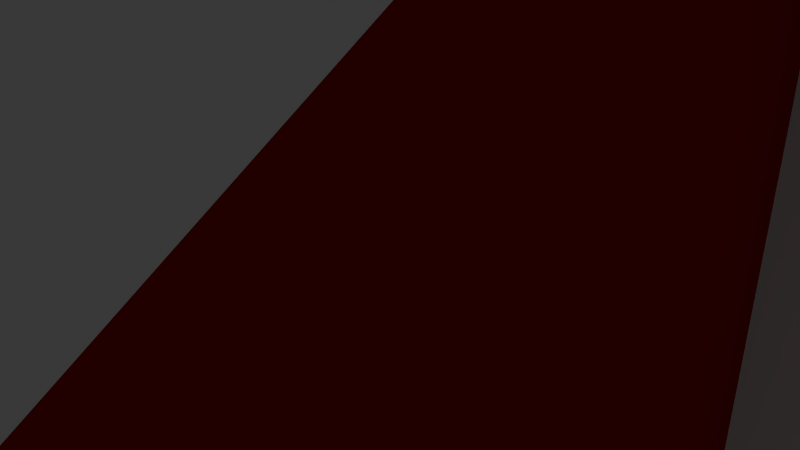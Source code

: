 # Source: Barn.blend  (saved by Blender 2.75.0; exported with 4.5.12 LTS)
import bpy
from mathutils import Matrix  # noqa: F401  (used for matrix-valued properties, if any)

bpy.ops.wm.read_factory_settings(use_empty=True)
scene = bpy.context.scene
scene.name = 'Scene'

# ---- collections
col_collection_1 = bpy.data.collections.new('Collection 1'); scene.collection.children.link(col_collection_1)

# ---- materials (node trees are filled in below, after node groups)
mat_barn = bpy.data.materials.new('Barn')
mat_barn.alpha_threshold = 0.0
mat_barn.use_transparent_shadow = False
mat_barn.diffuse_color = (0.3032, 0.006026, 0.0, 1.0)
mat_barn.roughness = 0.5
mat_roof = bpy.data.materials.new('Roof')
mat_roof.alpha_threshold = 0.0
mat_roof.use_transparent_shadow = False
mat_roof.roughness = 0.5
mat_white_barn = bpy.data.materials.new('White_Barn')
mat_white_barn.alpha_threshold = 0.0
mat_white_barn.use_transparent_shadow = False
mat_white_barn.roughness = 0.5
mat_white_barn_004 = bpy.data.materials.new('White_Barn.004')
mat_white_barn_004.alpha_threshold = 0.0
mat_white_barn_004.use_transparent_shadow = False
mat_white_barn_004.roughness = 0.5
mat_barn_004 = bpy.data.materials.new('Barn.004')
mat_barn_004.alpha_threshold = 0.0
mat_barn_004.use_transparent_shadow = False
mat_barn_004.diffuse_color = (0.3032, 0.006026, 0.0, 1.0)
mat_barn_004.roughness = 0.5
mat_white_barn_005 = bpy.data.materials.new('White_Barn.005')
mat_white_barn_005.alpha_threshold = 0.0
mat_white_barn_005.use_transparent_shadow = False
mat_white_barn_005.roughness = 0.5
mat_barn_005 = bpy.data.materials.new('Barn.005')
mat_barn_005.alpha_threshold = 0.0
mat_barn_005.use_transparent_shadow = False
mat_barn_005.diffuse_color = (0.3032, 0.006026, 0.0, 1.0)
mat_barn_005.roughness = 0.5
mat_white_barn_006 = bpy.data.materials.new('White_Barn.006')
mat_white_barn_006.alpha_threshold = 0.0
mat_white_barn_006.use_transparent_shadow = False
mat_white_barn_006.roughness = 0.5
mat_barn_006 = bpy.data.materials.new('Barn.006')
mat_barn_006.alpha_threshold = 0.0
mat_barn_006.use_transparent_shadow = False
mat_barn_006.diffuse_color = (0.3032, 0.006026, 0.0, 1.0)
mat_barn_006.roughness = 0.5

# ---- material node trees

# ---- world
world_world = bpy.data.worlds.new('World'); scene.world = world_world
world_world.color = (0.05088, 0.05088, 0.05088)
world_world.use_sun_shadow = False
world_world.sun_shadow_jitter_overblur = 0.0
world_world.cycles.sampling_method = 'MANUAL'
world_world.cycles.sample_map_resolution = 256

# ---- cameras
cam_camera = bpy.data.cameras.new('Camera')
cam_camera.clip_end = 100.0
cam_camera.lens = 35.0
cam_camera.sensor_width = 32.0
cam_camera.sensor_height = 18.0
cam_camera.ortho_scale = 7.314
cam_camera.dof.focus_distance = 0.0
cam_camera.dof.aperture_fstop = 128.0

# ---- lights
light_lamp = bpy.data.lights.new('Lamp', 'POINT')
light_lamp.transmission_factor = 0.0
light_lamp.cutoff_distance = 30.0
light_lamp.energy = 100.0
light_lamp.shadow_buffer_clip_start = 1.001
light_lamp.shadow_soft_size = 0.1
light_lamp.shadow_maximum_resolution = 0.006
light_lamp.use_absolute_resolution = True
light_lamp.cycles.use_multiple_importance_sampling = False

# ---- meshes
me_cube_008 = bpy.data.meshes.new('Cube.008')
me_cube_008.from_pydata([(6.28, -0.5, 5.4), (6.28, -0.5, -1.0), (6.28, -0.75, 5.4), (6.262, -0.4905, 6.002), (6.262, -0.7358, 6.002), (6.28, -0.5, 3.267), (6.28, -0.5, 1.133), (6.625, -0.5, 5.4), (6.625, -0.75, 5.4), (6.606, -0.4905, 6.002), (6.606, -0.7358, 6.002), (6.28, 0.5, 5.4), (6.28, 0.5, -1.0), (6.28, 0.75, 5.4), (6.262, 0.4905, 6.002), (6.262, 0.0, 6.002), (6.262, 0.7358, 6.002), (6.28, 0.5, 3.267), (6.28, 0.5, 1.133), (6.625, 0.0, 5.4), (6.625, 0.5, 5.4), (6.606, 0.0, 6.002), (6.625, 0.75, 5.4), (6.606, 0.4905, 6.002), (6.606, 0.7358, 6.002), (6.28, -0.5819, -1.0), (6.28, -0.5819, 5.4), (6.262, -0.5367, 6.002), (6.28, -0.5819, 3.267), (6.28, -0.5819, 1.133), (6.625, -0.5471, 5.4), (6.606, -0.5367, 6.002), (6.614, -0.5819, -1.0), (6.614, -0.5, -1.0), (6.614, -0.5, 1.133), (6.614, -0.5, 5.4), (6.614, -0.5, 3.267), (6.614, -0.5819, 3.267), (6.614, -0.5819, 1.133), (6.614, -0.5819, 5.4), (6.28, 0.5779, -1.0), (6.28, 0.5779, 5.4), (6.262, 0.5316, 6.002), (6.28, 0.5779, 3.267), (6.28, 0.5779, 1.133), (6.625, 0.5419, 5.4), (6.606, 0.5316, 6.002), (6.639, 0.5779, -1.0), (6.639, 0.5, -1.0), (6.639, 0.5, 1.133), (6.639, 0.5, 5.4), (6.639, 0.5, 3.267), (6.639, 0.5779, 3.267), (6.639, 0.5779, 1.133), (6.639, 0.5779, 5.4)], [], [(7, 19, 21, 9), (30, 7, 9, 31), (15, 3, 9, 21), (27, 4, 10, 31), (4, 2, 8, 10), (20, 23, 21, 19), (45, 46, 23, 20), (15, 21, 23, 14), (42, 46, 24, 16), (16, 24, 22, 13), (3, 27, 31, 9), (8, 30, 31, 10), (1, 6, 34, 33), (2, 26, 30, 8), (29, 25, 32, 38), (36, 37, 38, 34), (35, 39, 37, 36), (34, 38, 32, 33), (28, 29, 38, 37), (5, 0, 35, 36), (26, 28, 37, 39), (6, 5, 36, 34), (14, 23, 46, 42), (22, 24, 46, 45), (11, 17, 51, 50), (18, 12, 48, 49), (13, 22, 45, 41), (44, 43, 52, 53), (51, 49, 53, 52), (50, 51, 52, 54), (49, 48, 47, 53), (43, 41, 54, 52), (40, 44, 53, 47), (17, 18, 49, 51)])
me_cube_008.polygons.foreach_set('material_index', [1, 1, 0, 0, 0, 1, 1, 0, 0, 0, 0, 1, 2, 0, 2, 2, 2, 2, 2, 2, 2, 2, 0, 1, 2, 2, 0, 2, 2, 2, 2, 2, 2, 2])
_uv = me_cube_008.uv_layers.new(name='UVMap')
_uv.uv.foreach_set('vector', [0.0, 0.0, 0.0, 0.0, 0.0, 0.0, 0.0, 0.0, 0.0, 0.0, 0.0, 0.0, 0.0, 0.0, 0.0, 0.0, 0.0, 0.0, 0.0, 0.0, 0.0, 0.0, 0.0, 0.0, 1.384, -0.5289, 1.384, -0.5717, 1.572, -0.5717, 1.572, -0.5289, 0.0, 0.0, 0.0, 0.0, 0.0, 0.0, 0.0, 0.0, 0.0, 0.0, 0.0, 0.0, 0.0, 0.0, 0.0, 0.0, 0.0, 0.0, 0.0, 0.0, 0.0, 0.0, 0.0, 0.0, 0.0, 0.0, 0.0, 0.0, 0.0, 0.0, 0.0, 0.0, 0.0, 0.0, 0.0, 0.0, 0.0, 0.0, 0.0, 0.0, 0.0, 0.0, 0.0, 0.0, 0.0, 0.0, 0.0, 0.0, 1.384, -0.486, 1.384, -0.5289, 1.572, -0.5289, 1.572, -0.486, 0.0, 0.0, 0.0, 0.0, 0.0, 0.0, 0.0, 0.0, 1.249, 3.496, 1.249, 2.663, 1.249, 2.663, 1.249, 3.496, 0.0, 0.0, 0.0, 0.0, 0.0, 0.0, 0.0, 0.0, 2.508, -0.3344, 2.508, 0.4968, 2.508, 0.4968, 2.508, -0.3344, 2.26, -1.166, 2.508, -1.166, 2.508, -0.3344, 2.26, -0.3344, 2.26, -1.997, 2.508, -1.997, 2.508, -1.166, 2.26, -1.166, 2.26, -0.3344, 2.508, -0.3344, 2.508, 0.4968, 2.26, 0.4968, 2.508, -1.166, 2.508, -0.3344, 2.508, -0.3344, 2.508, -1.166, 1.249, 1.829, 1.249, 0.9961, 1.249, 0.9961, 1.249, 1.829, 2.508, -1.997, 2.508, -1.166, 2.508, -1.166, 2.508, -1.997, 1.249, 2.663, 1.249, 1.829, 1.249, 1.829, 1.249, 2.663, 0.0, 0.0, 0.0, 0.0, 0.0, 0.0, 0.0, 0.0, 0.0, 0.0, 0.0, 0.0, 0.0, 0.0, 0.0, 0.0, 0.2597, -0.6864, 0.2597, 0.107, 0.2597, 0.107, 0.2597, -0.6864, 0.2597, 0.9003, 0.2597, 1.694, 0.2597, 1.694, 0.2597, 0.9003, 0.0, 0.0, 0.0, 0.0, 0.0, 0.0, 0.0, 0.0, 0.5265, 0.9003, 0.5265, 0.107, 0.5265, 0.107, 0.5265, 0.9003, 0.8864, 0.107, 0.8864, 0.9003, 0.5265, 0.9003, 0.5265, 0.107, 0.8863, -0.6864, 0.8864, 0.107, 0.5265, 0.107, 0.5265, -0.6864, 0.8864, 0.9003, 0.8864, 1.694, 0.5266, 1.694, 0.5265, 0.9003, 0.5265, 0.107, 0.5265, -0.6864, 0.5265, -0.6864, 0.5265, 0.107, 0.5266, 1.694, 0.5265, 0.9003, 0.5265, 0.9003, 0.5266, 1.694, 0.2597, 0.107, 0.2597, 0.9003, 0.2597, 0.9003, 0.2597, 0.107])
me_cube_008.materials.append(mat_barn)
me_cube_008.materials.append(mat_roof)
me_cube_008.materials.append(mat_white_barn)
me_cube_008.use_remesh_preserve_volume = False
me_cube_008.use_remesh_preserve_attributes = False
me_cube_008.use_mirror_vertex_groups = False
me_cube_008.update()
me_cube_003 = bpy.data.meshes.new('Cube.003')
me_cube_003.from_pydata([(-1.383, -0.9179, -0.9278), (-1.383, 0.7838, 0.9621), (-1.383, -0.7849, -0.9507), (-1.383, 0.9167, 0.9392), (0.6166, -0.9179, -0.9278), (0.6166, 0.7838, 0.9621), (0.6166, -0.7849, -0.9507), (0.6166, 0.9167, 0.9392), (-1.0, -1.0, -0.9882), (-1.0, -1.0, 1.0), (-1.0, 1.0, -0.9882), (-1.0, 1.0, 1.0), (1.0, -1.0, -0.9882), (1.0, -1.0, 1.0), (1.0, 1.0, -0.9882), (1.0, 1.0, 1.0), (1.0, 0.8699, 0.9483), (1.0, 0.8699, -0.9365), (1.0, -0.8699, 0.9483), (1.0, -0.8699, -0.9365), (-0.3071, 0.8699, 0.9483), (-0.3071, 0.8699, -0.9365), (-0.3071, -0.8699, 0.9483), (-0.3071, -0.8699, -0.9365), (-1.383, 0.7838, -0.9507), (-1.383, -0.9179, 0.9392), (-1.383, 0.9167, -0.9278), (-1.383, -0.7849, 0.9621), (0.6166, 0.7838, -0.9507), (0.6166, -0.9179, 0.9392), (0.6166, 0.9167, -0.9278), (0.6166, -0.7849, 0.9621)], [], [(1, 3, 2, 0), (3, 7, 6, 2), (7, 5, 4, 6), (5, 1, 0, 4), (0, 2, 6, 4), (5, 7, 3, 1), (9, 11, 10, 8), (11, 15, 14, 10), (12, 14, 17, 19), (13, 9, 8, 12), (8, 10, 14, 12), (13, 15, 11, 9), (19, 17, 21, 23), (15, 13, 18, 16), (14, 15, 16, 17), (13, 12, 19, 18), (20, 22, 23, 21), (16, 18, 22, 20), (18, 19, 23, 22), (17, 16, 20, 21), (25, 27, 26, 24), (27, 31, 30, 26), (31, 29, 28, 30), (29, 25, 24, 28), (24, 26, 30, 28), (29, 31, 27, 25)])
me_cube_003.polygons.foreach_set('material_index', [0, 0, 0, 0, 0, 0, 0, 0, 0, 0, 0, 0, 0, 0, 0, 0, 1, 0, 0, 0, 0, 0, 0, 0, 0, 0])
_uv = me_cube_003.uv_layers.new(name='UVMap')
_uv.uv.foreach_set('vector', [0.0, 0.0, 1.0, 0.0, 1.0, 1.0, 0.0, 1.0, 0.9229, 3.0, -0.5385, 3.0, -0.5385, 0.6272, 0.9229, 0.6272, 2.917, 2.306, 2.833, 2.239, 2.833, -0.1339, 2.917, -0.06682, -2.0, 0.6272, -0.5385, 0.6272, -0.5385, 3.0, -2.0, 3.0, 0.0, 0.0, 1.0, 0.0, 1.0, 1.0, 0.0, 1.0, 0.0, 0.0, 1.0, 0.0, 1.0, 1.0, 0.0, 1.0, 0.0, 0.0, 1.0, 0.0, 1.0, 1.0, 0.0, 1.0, -0.5385, -2.0, 0.9229, -2.0, 0.9229, -0.6214, -0.5385, -0.6214, 2.376, -2.0, 2.376, -0.1339, 2.338, -0.2553, 2.338, -1.879, -2.0, -0.7514, -0.5385, -0.7514, -0.5385, 0.6272, -2.0, 0.6272, -0.5385, 0.6272, -0.5385, -0.6214, 0.9229, -0.6214, 0.9229, 0.6272, -2.0, -0.7514, -2.0, -2.0, -0.5385, -2.0, -0.5385, -0.7514, 0.9229, 2.259, 0.9229, 1.173, 1.878, 1.173, 1.878, 2.259, 0.9229, -0.1339, 0.9229, -2.0, 0.9607, -1.879, 0.9607, -0.2553, 1.71, -0.921, 1.71, 0.5318, 1.589, 0.494, 1.589, -0.8833, 1.589, -1.213, 1.589, -2.666, 1.71, -2.628, 1.71, -1.251, -2.0, -2.0, 3.0, -2.0, 3.0, 3.0, -2.0, 3.0, 2.833, -0.1339, 2.833, 0.9523, 1.878, 0.9523, 1.878, -0.1339, 2.833, 0.9523, 2.833, 2.259, 1.878, 2.259, 1.878, 0.9523, 0.9229, 1.173, 0.9229, -0.1339, 1.878, -0.1339, 1.878, 1.173, 0.0, 0.0, 1.0, 0.0, 1.0, 1.0, 0.0, 1.0, 0.0, 0.0, 1.0, 0.0, 1.0, 1.0, 0.0, 1.0, 2.917, -0.06682, 3.0, -0.1339, 3.0, 2.239, 2.917, 2.306, 0.0, 0.0, 1.0, 0.0, 1.0, 1.0, 0.0, 1.0, 0.0, 0.0, 1.0, 0.0, 1.0, 1.0, 0.0, 1.0, 0.0, 0.0, 1.0, 0.0, 1.0, 1.0, 0.0, 1.0])
me_cube_003.materials.append(mat_white_barn)
me_cube_003.materials.append(mat_barn)
me_cube_003.use_remesh_preserve_volume = False
me_cube_003.use_remesh_preserve_attributes = False
me_cube_003.use_mirror_vertex_groups = False
me_cube_003.update()
me_cube_001 = bpy.data.meshes.new('Cube.001')
me_cube_001.from_pydata([(7.344, 1.161, 5.25), (7.344, 1.026, 5.914), (7.17, 1.087, 4.985), (7.17, 0.9578, 5.618), (-0.2083, 1.161, 5.25), (-0.2083, 1.026, 5.914), (-0.03499, 1.087, 4.985), (-0.03499, 0.9578, 5.618), (7.344, 0.7111, 9.843), (7.17, 0.6574, 9.367), (-0.03499, 0.6574, 9.367), (-0.2083, 0.7111, 9.843), (7.344, 0.02631, 12.11), (7.17, 0.004004, 11.53), (-0.03499, 0.004004, 11.53), (-0.2083, 0.02631, 12.11), (3.293, 0.004332, 11.69), (1.293, 0.004332, 11.69), (5.254, -1.0, -1.0), (5.254, -1.0, 5.4), (6.28, -1.0, -1.0), (6.28, -1.0, 5.4), (5.604, -0.5, 5.4), (5.269, -0.5, -1.0), (6.28, -0.5, 5.4), (6.28, -0.5, -1.0), (6.252, -0.3263, 9.374), (6.252, -0.6526, 9.374), (4.628, -0.6526, 9.374), (5.951, -0.3263, 9.374), (6.218, -0.0009285, 11.53), (6.218, -0.001885, 11.53), (6.214, -0.001885, 11.53), (6.214, -0.0009285, 11.53), (5.269, -0.75, -1.0), (6.28, -0.75, 5.4), (5.604, -0.75, 5.4), (6.28, -0.75, -1.0), (6.252, -0.4894, 9.374), (5.951, -0.4894, 9.374), (6.218, -0.001407, 11.53), (6.214, -0.001407, 11.53), (5.269, -0.875, -1.0), (6.28, -0.875, 5.4), (6.252, -0.571, 9.374), (6.218, -0.001646, 11.53), (5.604, -0.875, 5.4), (6.28, -0.875, -1.0), (5.951, -0.571, 9.374), (6.214, -0.001646, 11.53), (0.3939, -0.005239, 11.4), (6.262, -0.4905, 6.002), (6.262, -0.9517, 5.616), (5.623, -0.4905, 5.616), (5.623, -0.7358, 5.616), (6.262, -0.7358, 6.002), (6.262, -0.8584, 5.616), (5.623, -0.8584, 5.616), (5.254, -1.063, 1.133), (5.254, -1.063, 3.267), (6.28, -1.063, 3.267), (6.28, -1.063, 1.133), (6.28, -0.5, 3.267), (6.28, -0.5, 1.133), (5.492, -0.5, 3.267), (5.381, -0.5, 1.133), (5.492, -0.75, 3.267), (5.381, -0.75, 1.133), (6.28, -0.75, 3.267), (6.28, -0.75, 1.133), (5.492, -0.875, 3.267), (5.381, -0.875, 1.133), (6.28, -0.875, 3.267), (6.28, -0.875, 1.133), (3.811, -0.002556, 11.5), (5.199, -0.003897, 11.45), (2.796, -0.004568, 11.42), (5.199, -0.0005158, 11.45), (3.811, -0.001269, 11.5), (6.257, -0.4084, 7.495), (6.257, -0.8021, 7.495), (5.787, -0.6126, 7.495), (6.257, -0.6126, 7.495), (6.257, -0.7147, 7.495), (5.787, -0.7147, 7.495), (5.787, -0.4084, 7.495), (6.254, -0.3673, 8.435), (6.254, -0.7273, 8.435), (5.869, -0.551, 8.435), (6.254, -0.551, 8.435), (6.254, -0.6429, 8.435), (5.869, -0.6429, 8.435), (5.869, -0.3673, 8.435), (5.705, -0.4495, 6.556), (6.259, -0.4495, 6.556), (6.259, -0.8769, 6.556), (5.705, -0.6742, 6.556), (6.259, -0.6742, 6.556), (6.259, -0.7866, 6.556), (5.705, -0.7866, 6.556), (6.625, -0.5, 5.4), (7.04, -1.103, 5.14), (7.04, -0.9739, 5.773), (7.04, -1.082, 4.985), (7.04, -0.9529, 5.618), (7.04, -0.6525, 9.367), (7.04, -0.6736, 9.522), (7.04, 0.0009181, 11.53), (7.04, -0.02018, 11.69), (4.28, 0.0005903, 11.69), (6.28, 0.0005903, 11.69), (5.202, -0.6526, 9.374), (5.212, -0.9517, 5.616), (5.207, -0.8021, 7.495), (5.204, -0.7273, 8.435), (5.209, -0.8769, 6.556), (0.003306, -1.063, 3.267), (0.003306, -1.0, 5.4), (0.01846, -0.875, -1.0), (0.003306, -1.0, -1.0), (0.0555, -0.875, 1.133), (-0.0003092, -0.571, 9.374), (-0.02758, -0.001646, 11.53), (0.0003354, -0.6429, 8.435), (-0.003486, -0.875, 5.4), (0.0115, -0.8584, 5.616), (0.003306, -1.063, 1.133), (0.0387, -0.875, 3.267), (-0.002373, -0.7866, 6.556), (0.003102, -0.7147, 7.495), (-0.04636, -0.7273, 8.435), (-0.04876, -0.6526, 9.374), (-0.04156, -0.8769, 6.556), (-0.04396, -0.8021, 7.495), (-0.03916, -0.9517, 5.616), (7.344, -1.161, 5.25), (7.344, -1.026, 5.914), (7.17, -1.087, 4.985), (7.17, -0.9578, 5.618), (-0.2083, -1.161, 5.25), (-0.2083, -1.026, 5.914), (-0.03499, -1.087, 4.985), (-0.03499, -0.9578, 5.618), (7.344, -0.7111, 9.843), (7.17, -0.6574, 9.367), (-0.03499, -0.6574, 9.367), (-0.2083, -0.7111, 9.843), (7.344, -0.02631, 12.11), (7.17, -0.004004, 11.53), (-0.03499, -0.004004, 11.53), (-0.2083, -0.02631, 12.11), (3.293, -0.004332, 11.69), (1.293, -0.004332, 11.69), (5.254, 1.0, -1.0), (5.254, 1.0, 5.4), (6.28, 1.0, -1.0), (6.28, 1.0, 5.4), (5.604, 0.5, 5.4), (5.604, 0.0, 5.4), (5.269, 0.5, -1.0), (6.28, 0.0, 5.4), (6.28, 0.5, 5.4), (6.28, 0.5, -1.0), (6.252, 0.3263, 9.374), (6.252, 0.6526, 9.374), (4.628, 0.6526, 9.374), (5.951, 0.3263, 9.374), (5.951, 0.0, 9.374), (6.252, 0.0, 9.374), (6.218, 0.0009285, 11.53), (6.218, 0.001885, 11.53), (6.214, 0.001885, 11.53), (6.214, 0.0009285, 11.53), (6.214, 0.0, 11.53), (6.218, 0.0, 11.53), (5.269, 0.75, -1.0), (6.28, 0.75, 5.4), (5.604, 0.75, 5.4), (6.28, 0.75, -1.0), (6.252, 0.4894, 9.374), (5.951, 0.4894, 9.374), (6.218, 0.001407, 11.53), (6.214, 0.001407, 11.53), (5.269, 0.875, -1.0), (6.28, 0.875, 5.4), (6.252, 0.571, 9.374), (6.218, 0.001646, 11.53), (5.604, 0.875, 5.4), (6.28, 0.875, -1.0), (5.951, 0.571, 9.374), (6.214, 0.001646, 11.53), (0.3939, 0.005239, 11.4), (0.3939, 0.0, 11.4), (6.262, 0.4905, 6.002), (6.262, 0.9517, 5.616), (5.623, 0.0, 5.616), (5.623, 0.4905, 5.616), (6.262, 0.0, 6.002), (5.623, 0.7358, 5.616), (6.262, 0.7358, 6.002), (6.262, 0.8584, 5.616), (5.623, 0.8584, 5.616), (5.254, 1.044, 1.133), (5.254, 1.044, 3.267), (6.28, 1.044, 3.267), (6.28, 1.044, 1.133), (6.28, 0.5, 3.267), (6.28, 0.5, 1.133), (5.492, 0.5, 3.267), (5.381, 0.5, 1.133), (5.492, 0.75, 3.267), (5.381, 0.75, 1.133), (6.28, 0.75, 3.267), (6.28, 0.75, 1.133), (5.492, 0.875, 3.267), (5.381, 0.875, 1.133), (6.28, 0.875, 3.267), (6.28, 0.875, 1.133), (3.811, 0.002556, 11.5), (5.199, 0.003897, 11.45), (2.796, 0.004568, 11.42), (2.796, 0.0, 11.42), (4.074, 0.0005158, 11.45), (3.811, 0.001269, 11.5), (6.257, 0.4084, 7.495), (6.257, 0.8021, 7.495), (5.787, 0.0, 7.495), (5.787, 0.6126, 7.495), (6.257, 0.6126, 7.495), (6.257, 0.7147, 7.495), (5.787, 0.7147, 7.495), (5.787, 0.4084, 7.495), (6.257, 0.0, 7.495), (6.254, 0.3673, 8.435), (6.254, 0.7273, 8.435), (5.869, 0.0, 8.435), (5.869, 0.551, 8.435), (6.254, 0.551, 8.435), (6.254, 0.6429, 8.435), (5.869, 0.6429, 8.435), (5.869, 0.3673, 8.435), (6.254, 0.0, 8.435), (5.705, 0.4495, 6.556), (6.259, 0.0, 6.556), (6.259, 0.4495, 6.556), (6.259, 0.8769, 6.556), (5.705, 0.0, 6.556), (5.705, 0.6742, 6.556), (6.259, 0.6742, 6.556), (6.259, 0.7866, 6.556), (5.705, 0.7866, 6.556), (6.625, 0.0, 5.4), (6.625, 0.5, 5.4), (6.606, 0.0, 6.002), (7.04, 1.103, 5.14), (7.04, 0.9739, 5.773), (7.04, 1.082, 4.985), (7.04, 0.9529, 5.618), (7.04, 0.6525, 9.367), (7.04, 0.6736, 9.522), (7.04, -0.0009181, 11.53), (7.04, 0.02018, 11.69), (4.28, -0.0005903, 11.69), (6.28, -0.0005903, 11.69), (5.202, 0.6526, 9.374), (5.212, 0.9517, 5.616), (5.207, 0.8021, 7.495), (5.204, 0.7273, 8.435), (5.209, 0.8769, 6.556), (-0.01578, 1.044, 3.267), (-0.01578, 1.0, 5.4), (-0.0006301, 0.875, -1.0), (-0.01578, 1.0, -1.0), (-0.002396, 0.875, 1.133), (0.01409, 0.571, 9.374), (-0.03166, 0.001646, 11.53), (0.00172, 0.6429, 8.435), (-0.02915, 0.875, 5.4), (0.0128, 0.8584, 5.616), (-0.01578, 1.044, 1.133), (-0.009687, 0.875, 3.267), (0.004766, 0.7866, 6.556), (0.002004, 0.7147, 7.495), (-0.04636, 0.7273, 8.435), (-0.04876, 0.6526, 9.374), (-0.04156, 0.8769, 6.556), (-0.04396, 0.8021, 7.495), (-0.03916, 0.9517, 5.616), (0.01648, 0.4495, 6.556), (-0.06566, 0.4905, 5.616), (-0.06566, 0.8584, 5.616), (-0.06566, 0.7358, 5.616), (0.01648, 0.6742, 6.556), (0.01648, 0.7866, 6.556), (0.0349, -0.4495, 6.556), (-0.04723, -0.4905, 5.616), (-0.04723, -0.8584, 5.616), (-0.04723, -0.7358, 5.616), (0.0349, -0.6742, 6.556), (0.0349, -0.7866, 6.556), (5.604, -0.5471, 5.4), (6.28, -0.5819, -1.0), (5.951, -0.357, 9.374), (6.214, -0.001019, 11.53), (5.269, -0.5471, -1.0), (6.28, -0.5819, 5.4), (6.252, -0.357, 9.374), (6.218, -0.001019, 11.53), (5.623, -0.5367, 5.616), (6.262, -0.5367, 6.002), (6.28, -0.5819, 3.267), (6.28, -0.5819, 1.133), (5.492, -0.5471, 3.267), (5.381, -0.5471, 1.133), (5.787, -0.4469, 7.495), (6.257, -0.4469, 7.495), (5.869, -0.4019, 8.435), (6.254, -0.4019, 8.435), (6.259, -0.4918, 6.556), (5.705, -0.4918, 6.556), (6.625, -0.5471, 5.4), (-0.04723, -0.5367, 5.616), (0.0349, -0.4918, 6.556), (6.614, -0.5819, -1.0), (6.614, -0.5, -1.0), (6.614, -0.5, 5.4), (6.614, -0.5819, 5.4), (5.604, 0.5419, 5.4), (6.28, 0.5779, -1.0), (5.951, 0.3536, 9.374), (6.214, 0.001009, 11.53), (5.269, 0.5419, -1.0), (6.28, 0.5779, 5.4), (6.252, 0.3536, 9.374), (6.218, 0.001009, 11.53), (5.623, 0.5316, 5.616), (6.262, 0.5316, 6.002), (6.28, 0.5779, 3.267), (6.28, 0.5779, 1.133), (5.492, 0.5419, 3.267), (5.381, 0.5419, 1.133), (5.787, 0.4426, 7.495), (6.257, 0.4426, 7.495), (5.869, 0.3981, 8.435), (6.254, 0.3981, 8.435), (6.259, 0.4871, 6.556), (5.705, 0.4871, 6.556), (6.625, 0.5419, 5.4), (-0.06566, 0.5316, 5.616), (0.01648, 0.4871, 6.556), (6.639, 0.5779, -1.0), (6.639, 0.5, -1.0), (6.639, 0.5, 5.4), (6.639, 0.5779, 5.4)], [(110, 109), (108, 110), (263, 262), (261, 263)], [(1, 3, 2, 0), (3, 7, 6, 2), (7, 5, 4, 6), (5, 1, 0, 4), (0, 2, 6, 4), (5, 7, 10, 11), (11, 10, 14, 15), (3, 1, 8, 9), (1, 5, 11, 8), (7, 3, 9, 10), (12, 15, 17, 16), (9, 8, 12, 13), (8, 11, 15, 12), (10, 9, 13, 14), (12, 16, 17, 15, 14, 13), (73, 61, 20, 47), (61, 58, 18, 20), (317, 86, 26, 306), (304, 23, 25, 301), (22, 158, 160, 24), (313, 65, 23, 304), (64, 22, 24, 62), (26, 168, 174, 30), (306, 26, 30, 307), (167, 29, 33, 173), (235, 92, 29, 167), (86, 241, 168, 26), (28, 27, 31, 32), (302, 39, 41, 303), (316, 88, 39, 302), (44, 38, 40, 45), (71, 67, 34, 42), (42, 34, 37, 47), (90, 89, 38, 44), (311, 69, 37, 301), (87, 90, 44, 27), (18, 42, 47, 20), (27, 44, 45, 31), (39, 48, 49, 41), (88, 91, 48, 39), (69, 73, 47, 37), (76, 221, 192, 50), (36, 46, 57, 54), (21, 43, 56, 52), (43, 35, 55, 56), (300, 36, 54, 308), (305, 24, 100, 320), (158, 22, 53, 195), (35, 43, 72, 68), (68, 72, 73, 69), (305, 35, 68, 310), (310, 68, 69, 311), (46, 36, 66, 70), (70, 66, 67, 71), (23, 65, 63, 25), (65, 64, 62, 63), (300, 22, 64, 312), (312, 64, 65, 313), (21, 19, 59, 60), (60, 59, 58, 61), (43, 21, 60, 72), (72, 60, 61, 73), (32, 49, 78, 74), (75, 77, 221, 76), (96, 99, 84, 81), (95, 98, 83, 80), (98, 97, 82, 83), (319, 96, 81, 314), (94, 243, 232, 79), (246, 93, 85, 226), (318, 94, 79, 315), (81, 84, 91, 88), (80, 83, 90, 87), (83, 82, 89, 90), (314, 81, 88, 316), (79, 232, 241, 86), (226, 85, 92, 235), (315, 79, 86, 317), (309, 51, 94, 318), (195, 53, 93, 246), (51, 197, 243, 94), (93, 53, 295, 294), (56, 55, 97, 98), (52, 56, 98, 95), (57, 99, 299, 296), (24, 160, 251, 100), (104, 102, 101, 103), (102, 104, 105, 106), (106, 105, 107, 108), (91, 84, 129, 123), (87, 27, 111, 114), (80, 87, 114, 113), (52, 95, 115, 112), (95, 80, 113, 115), (21, 52, 112, 19), (46, 70, 127, 124), (111, 49, 122, 131), (116, 117, 124, 127, 120, 118, 119, 126), (121, 123, 129, 128, 125, 124, 117, 134, 132, 133, 130, 131), (122, 121, 131), (70, 71, 120, 127), (59, 19, 117, 116), (71, 42, 118, 120), (42, 18, 119, 118), (57, 46, 124, 125), (18, 58, 126, 119), (99, 57, 125, 128), (114, 111, 131, 130), (58, 59, 116, 126), (49, 48, 121, 122), (115, 113, 133, 132), (48, 91, 123, 121), (19, 112, 134, 117), (113, 114, 130, 133), (84, 99, 128, 129), (112, 115, 132, 134), (136, 135, 137, 138), (138, 137, 141, 142), (142, 141, 139, 140), (140, 139, 135, 136), (135, 139, 141, 137), (140, 146, 145, 142), (146, 150, 149, 145), (138, 144, 143, 136), (136, 143, 146, 140), (142, 145, 144, 138), (147, 151, 152, 150), (144, 148, 147, 143), (143, 147, 150, 146), (145, 149, 148, 144), (147, 148, 149, 150, 152, 151), (217, 188, 155, 205), (205, 155, 153, 202), (344, 333, 163, 233), (331, 328, 162, 159), (157, 161, 160, 158), (340, 331, 159, 209), (208, 206, 161, 157), (163, 169, 174, 168), (333, 334, 169, 163), (167, 173, 172, 166), (235, 167, 166, 240), (233, 163, 168, 241), (165, 171, 170, 164), (329, 330, 182, 180), (343, 329, 180, 236), (185, 186, 181, 179), (215, 183, 175, 211), (183, 188, 178, 175), (238, 185, 179, 237), (338, 328, 178, 213), (234, 164, 185, 238), (153, 155, 188, 183), (164, 170, 186, 185), (180, 182, 190, 189), (236, 180, 189, 239), (213, 178, 188, 217), (220, 191, 192, 221), (177, 198, 201, 187), (156, 194, 200, 184), (184, 200, 199, 176), (327, 335, 198, 177), (332, 347, 252, 161), (158, 195, 196, 157), (160, 251, 253, 197), (176, 212, 216, 184), (212, 213, 217, 216), (332, 337, 212, 176), (337, 338, 213, 212), (187, 214, 210, 177), (214, 215, 211, 210), (159, 162, 207, 209), (209, 207, 206, 208), (327, 339, 208, 157), (339, 340, 209, 208), (156, 204, 203, 154), (204, 205, 202, 203), (184, 216, 204, 156), (216, 217, 205, 204), (171, 218, 223, 190), (219, 220, 221, 222), (247, 227, 230, 250), (245, 225, 229, 249), (249, 229, 228, 248), (346, 341, 227, 247), (244, 224, 232, 243), (246, 226, 231, 242), (345, 342, 224, 244), (227, 236, 239, 230), (225, 234, 238, 229), (229, 238, 237, 228), (341, 343, 236, 227), (224, 233, 241, 232), (226, 235, 240, 231), (342, 344, 233, 224), (336, 345, 244, 193), (195, 246, 242, 196), (193, 244, 243, 197), (335, 196, 289, 348), (200, 249, 248, 199), (194, 245, 249, 200), (247, 250, 293, 292), (161, 252, 251, 160), (257, 256, 254, 255), (255, 259, 258, 257), (259, 261, 260, 258), (239, 276, 282, 230), (234, 267, 264, 164), (225, 266, 267, 234), (194, 265, 268, 245), (245, 268, 266, 225), (156, 154, 265, 194), (187, 277, 280, 214), (264, 284, 275, 190), (269, 279, 272, 271, 273, 280, 277, 270), (274, 284, 283, 286, 285, 287, 270, 277, 278, 281, 282, 276), (275, 284, 274), (214, 280, 273, 215), (203, 269, 270, 154), (215, 273, 271, 183), (183, 271, 272, 153), (201, 278, 277, 187), (153, 272, 279, 202), (250, 281, 278, 201), (267, 283, 284, 264), (202, 279, 269, 203), (190, 275, 274, 189), (268, 285, 286, 266), (189, 274, 276, 239), (154, 270, 287, 265), (266, 286, 283, 267), (230, 282, 281, 250), (265, 287, 285, 268), (190, 49, 122, 275), (348, 349, 292, 291), (291, 292, 293, 290), (196, 242, 288, 289), (346, 247, 292, 349), (201, 198, 291, 290), (250, 201, 290, 293), (321, 297, 298, 322), (297, 296, 299, 298), (99, 96, 298, 299), (308, 54, 297, 321), (319, 93, 294, 322), (54, 57, 296, 297), (96, 319, 322, 298), (53, 308, 321, 295), (295, 321, 322, 294), (55, 309, 318, 97), (82, 315, 317, 89), (85, 314, 316, 92), (97, 318, 315, 82), (93, 319, 314, 85), (66, 312, 313, 67), (36, 300, 312, 66), (24, 305, 326, 325), (22, 300, 308, 53), (92, 316, 302, 29), (29, 302, 303, 33), (38, 306, 307, 40), (67, 313, 304, 34), (34, 304, 301, 37), (89, 317, 306, 38), (301, 25, 324, 323), (242, 346, 349, 288), (289, 288, 349, 348), (198, 335, 348, 291), (199, 248, 345, 336), (228, 237, 344, 342), (231, 240, 343, 341), (248, 228, 342, 345), (242, 231, 341, 346), (210, 211, 340, 339), (177, 210, 339, 327), (157, 196, 335, 327), (240, 166, 329, 343), (166, 172, 330, 329), (179, 181, 334, 333), (211, 175, 331, 340), (175, 178, 328, 331), (237, 179, 333, 344), (162, 328, 350, 351), (332, 161, 352, 353)])
me_cube_001.polygons.foreach_set('material_index', [1, 1, 1, 1, 1, 1, 1, 1, 1, 1, 1, 1, 1, 1, 1, 0, 0, 0, 0, 2, 0, 2, 0, 0, 0, 0, 0, 0, 0, 0, 0, 0, 0, 0, 0, 0, 0, 0, 0, 0, 0, 0, 0, 0, 0, 0, 0, 0, 0, 0, 0, 0, 0, 0, 2, 2, 0, 0, 0, 0, 0, 0, 0, 0, 0, 0, 0, 0, 0, 0, 0, 0, 0, 0, 0, 0, 0, 0, 0, 0, 0, 0, 0, 0, 0, 2, 1, 1, 1, 0, 0, 0, 0, 0, 0, 0, 0, 0, 0, 0, 0, 0, 0, 0, 0, 0, 0, 0, 0, 0, 0, 0, 0, 0, 0, 0, 1, 1, 1, 1, 1, 1, 1, 1, 1, 1, 1, 1, 1, 1, 1, 0, 0, 0, 0, 2, 0, 2, 0, 0, 0, 0, 0, 0, 0, 0, 0, 0, 0, 0, 0, 0, 0, 0, 0, 0, 0, 0, 0, 0, 0, 0, 0, 0, 0, 0, 0, 0, 0, 0, 0, 2, 2, 0, 0, 0, 0, 0, 0, 0, 0, 0, 0, 0, 0, 0, 0, 0, 0, 0, 0, 0, 0, 0, 0, 0, 0, 0, 0, 0, 0, 0, 2, 1, 1, 1, 0, 0, 0, 0, 0, 0, 0, 0, 0, 0, 0, 0, 0, 0, 0, 0, 0, 0, 0, 0, 0, 0, 0, 0, 0, 0, 0, 0, 0, 0, 0, 0, 0, 0, 0, 0, 0, 0, 0, 0, 0, 0, 0, 0, 0, 0, 0, 0, 0, 0, 0, 0, 0, 0, 0, 0, 0, 0, 0, 0, 0, 0, 0, 0, 0, 0, 0, 0, 0, 0, 0, 0, 0, 0, 0, 0, 0, 0])
_uv = me_cube_001.uv_layers.new(name='UVMap')
_uv.uv.foreach_set('vector', [0.0, 0.0, 0.0, 0.0, 0.0, 0.0, 0.0, 0.0, 0.04833, 9.927e-08, 0.04833, 0.5, 7.283e-08, 0.5, 0.0, 9.927e-08, 0.0, 0.0, 0.0, 0.0, 0.0, 0.0, 0.0, 0.0, 0.9517, 1.0, 0.9517, 0.5, 1.0, 0.5, 1.0, 1.0, 0.0, 0.0, 0.0, 0.0, 0.0, 0.0, 0.0, 0.0, 0.0, 0.0, 0.0, 0.0, 0.0, 0.0, 0.0, 0.0, 0.0, 0.0, 0.0, 0.0, 0.0, 0.0, 0.0, 0.0, 0.0, 0.0, 0.0, 0.0, 0.0, 0.0, 0.0, 0.0, 0.9517, 0.5, 0.9517, 1.0, 0.6654, 1.0, 0.6654, 0.5, 0.04833, 0.5, 0.04833, 9.927e-08, 0.3346, 6.618e-08, 0.3346, 0.5, 0.0, 0.0, 0.0, 0.0, 0.0, 0.0, 0.0, 0.0, 0.0, 0.0, 0.0, 0.0, 0.0, 0.0, 0.0, 0.0, 0.6654, 0.5, 0.6654, 1.0, 0.5, 1.0, 0.5, 0.5, 0.3346, 0.5, 0.3346, 6.618e-08, 0.5, 0.0, 0.5, 0.5, 0.0, 0.0, 0.0, 0.0, 0.0, 0.0, 0.0, 0.0, 0.0, 0.0, 0.0, 0.0, 3.003, -0.3344, 3.25, -0.3344, 3.25, 0.4968, 3.003, 0.4968, -2.0, -0.3333, -1.598, -0.3333, -1.598, 0.5, -2.0, 0.5, 1.103, 0.5152, 1.051, 0.5152, 0.9894, 0.0556, 1.036, 0.0556, 0.0, 0.0, 0.0, 0.0, 0.0, 0.0, 0.0, 0.0, 0.0, 0.0, 0.0, 0.0, 0.0, 0.0, 0.0, 0.0, 3.078, -0.3311, 3.382, -0.3311, 3.382, 0.5034, 3.078, 0.5034, 0.9398, 1.829, 0.9835, 0.9961, 1.249, 0.9961, 1.249, 1.829, 0.9894, 0.0556, 0.5, 0.0556, 0.5, -1.0, 0.5014, -1.0, 1.036, 0.0556, 0.9894, 0.0556, 0.5014, -1.0, 0.5015, -1.0, 0.0, 0.0, 0.0, 0.0, 0.0, 0.0, 0.0, 0.0, 0.0, 0.0, 0.0, 0.0, 0.0, 0.0, 0.0, 0.0, 1.051, 0.5152, 0.5, 0.5152, 0.5, 0.0556, 0.9894, 0.0556, 0.0, 0.0, 0.0, 0.0, 0.0, 0.0, 0.0, 0.0, 0.0, 0.0, 0.0, 0.0, 0.0, 0.0, 0.0, 0.0, 0.0, 0.0, 0.0, 0.0, 0.0, 0.0, 0.0, 0.0, 1.356, 0.0556, 1.234, 0.0556, 0.5021, -1.0, 0.5025, -1.0, 2.471, -0.3311, 2.775, -0.3311, 2.775, 0.5034, 2.471, 0.5034, 0.0, 0.0, 0.0, 0.0, 0.0, 0.0, 0.0, 0.0, 1.464, 0.5152, 1.327, 0.5152, 1.234, 0.0556, 1.356, 0.0556, 2.508, -0.3344, 2.755, -0.3344, 2.755, 0.4968, 2.508, 0.4968, 1.591, 0.5152, 1.464, 0.5152, 1.356, 0.0556, 1.479, 0.0556, 0.0, 0.0, 0.0, 0.0, 0.0, 0.0, 0.0, 0.0, 1.479, 0.0556, 1.356, 0.0556, 0.5025, -1.0, 0.5028, -1.0, 0.0, 0.0, 0.0, 0.0, 0.0, 0.0, 0.0, 0.0, 0.0, 0.0, 0.0, 0.0, 0.0, 0.0, 0.0, 0.0, 2.755, -0.3344, 3.003, -0.3344, 3.003, 0.4968, 2.755, 0.4968, 0.0, 0.0, 0.0, 0.0, 0.0, 0.0, 0.0, 0.0, 0.0, 0.0, 0.0, 0.0, 0.0, 0.0, 0.0, 0.0, 2.0, 2.0, 1.812, 2.0, 1.788, 1.894, 1.928, 1.894, 1.812, 2.0, 1.625, 2.0, 1.604, 1.705, 1.788, 1.894, 0.0, 0.0, 0.0, 0.0, 0.0, 0.0, 0.0, 0.0, 0.0, 0.0, 0.0, 0.0, 0.0, 0.0, 0.0, 0.0, 0.0, 0.0, 0.0, 0.0, 0.0, 0.0, 0.0, 0.0, 2.755, -1.997, 3.003, -1.997, 3.003, -1.166, 2.755, -1.166, 2.755, -1.166, 3.003, -1.166, 3.003, -0.3344, 2.755, -0.3344, 2.508, -1.997, 2.755, -1.997, 2.755, -1.166, 2.508, -1.166, 2.508, -1.166, 2.755, -1.166, 2.755, -0.3344, 2.508, -0.3344, 2.471, -2.0, 2.775, -2.0, 2.775, -1.166, 2.471, -1.166, 2.471, -1.166, 2.775, -1.166, 2.775, -0.3311, 2.471, -0.3311, 0.8524, 3.496, 0.8961, 2.663, 1.249, 2.663, 1.249, 3.496, 0.8961, 2.663, 0.9398, 1.829, 1.249, 1.829, 1.249, 2.663, 3.078, -2.0, 3.382, -2.0, 3.382, -1.166, 3.078, -1.166, 3.078, -1.166, 3.382, -1.166, 3.382, -0.3311, 3.078, -0.3311, -2.0, -2.0, -1.598, -2.0, -1.598, -1.167, -2.0, -1.167, -2.0, -1.167, -1.598, -1.167, -1.598, -0.3333, -2.0, -0.3333, 3.003, -1.997, 3.25, -1.997, 3.25, -1.166, 3.003, -1.166, 3.003, -1.166, 3.25, -1.166, 3.25, -0.3344, 3.003, -0.3344, 0.0, 0.0, 0.0, 0.0, 0.0, 0.0, 0.0, 0.0, 0.0, 0.0, 0.0, 0.0, 0.0, 0.0, 0.0, 0.0, 0.0, 0.0, 0.0, 0.0, 0.0, 0.0, 0.0, 0.0, 1.815, 1.434, 1.68, 1.434, 1.572, 0.9748, 1.703, 0.9748, 1.68, 1.434, 1.511, 1.434, 1.419, 0.9748, 1.572, 0.9748, 0.0, 0.0, 0.0, 0.0, 0.0, 0.0, 0.0, 0.0, 1.174, 1.434, 0.5, 1.434, 0.5, 0.9748, 1.113, 0.9748, 0.0, 0.0, 0.0, 0.0, 0.0, 0.0, 0.0, 0.0, 1.238, 1.434, 1.174, 1.434, 1.113, 0.9748, 1.17, 0.9748, 0.0, 0.0, 0.0, 0.0, 0.0, 0.0, 0.0, 0.0, 1.703, 0.9748, 1.572, 0.9748, 1.464, 0.5152, 1.591, 0.5152, 1.572, 0.9748, 1.419, 0.9748, 1.327, 0.5152, 1.464, 0.5152, 0.0, 0.0, 0.0, 0.0, 0.0, 0.0, 0.0, 0.0, 1.113, 0.9748, 0.5, 0.9748, 0.5, 0.5152, 1.051, 0.5152, 0.0, 0.0, 0.0, 0.0, 0.0, 0.0, 0.0, 0.0, 1.17, 0.9748, 1.113, 0.9748, 1.051, 0.5152, 1.103, 0.5152, 1.305, 1.705, 1.236, 1.705, 1.174, 1.434, 1.238, 1.434, 0.0, 0.0, 0.0, 0.0, 0.0, 0.0, 0.0, 0.0, 1.236, 1.705, 0.5, 1.705, 0.5, 1.434, 1.174, 1.434, 0.0, 0.0, 0.0, 0.0, 0.0, 0.0, 0.0, 0.0, 1.788, 1.894, 1.604, 1.705, 1.511, 1.434, 1.68, 1.434, 1.928, 1.894, 1.788, 1.894, 1.68, 1.434, 1.815, 1.434, 0.0, 0.0, 0.0, 0.0, 0.0, 0.0, 0.0, 0.0, 0.0, 0.0, 0.0, 0.0, 0.0, 0.0, 0.0, 0.0, 0.0, 0.0, 0.0, 0.0, 0.0, 0.0, 0.0, 0.0, 0.0, 0.0, 0.0, 0.0, 0.0, 0.0, 0.0, 0.0, 0.0, 0.0, 0.0, 0.0, 0.0, 0.0, 0.0, 0.0, 0.0, 0.0, 0.0, 0.0, 0.0, 0.0, 0.0, 0.0, 0.0, 0.0, 0.0, 0.0, 0.0, 0.0, 0.0, 0.0, 0.0, 0.0, 0.0, 0.0, 0.0, 0.0, 0.0, 0.0, 0.0, 0.0, 0.0, 0.0, 0.0, 0.0, 0.0, 0.0, 0.0, 0.0, 0.0, 0.0, 0.0, 0.0, 0.0, 0.0, 0.0, 0.0, 0.0, 0.0, 0.0, 0.0, 0.0, 0.0, 2.657, -2.0, 2.613, -1.167, 0.4763, -1.167, 0.4598, -2.0, 0.0, 0.0, 0.0, 0.0, 0.0, 0.0, 0.0, 0.0, 0.0, 0.0, 0.0, 0.0, 0.0, 0.0, 0.0, 0.0, 0.0, 0.0, 0.0, 0.0, 0.0, 0.0, 0.0, 0.0, 0.0, 0.0, 0.0, 0.0, 0.0, 0.0, 0.0, 0.0, 0.0, 0.0, 0.0, 0.0, 0.0, 0.0, 0.0, 0.0, 0.0, 0.0, 0.0, 0.0, 0.0, 0.0, 0.0, 0.0, 0.0, 0.0, 0.0, 0.0, 0.0, 0.0, 2.613, -1.167, 2.57, -0.3333, 0.4829, -0.3333, 0.4763, -1.167, -1.598, -1.167, -1.598, -2.0, 0.4598, -2.0, 0.4598, -1.167, 2.57, -0.3333, 2.526, 0.5, 0.4684, 0.5, 0.4829, -0.3333, 0.0, 0.0, 0.0, 0.0, 0.0, 0.0, 0.0, 0.0, 0.0, 0.0, 0.0, 0.0, 0.0, 0.0, 0.0, 0.0, -1.598, 0.5, -1.598, -0.3333, 0.4598, -0.3333, 0.4598, 0.5, 0.0, 0.0, 0.0, 0.0, 0.0, 0.0, 0.0, 0.0, 0.0, 0.0, 0.0, 0.0, 0.0, 0.0, 0.0, 0.0, -1.598, -0.3333, -1.598, -1.167, 0.4598, -1.167, 0.4598, -0.3333, 0.0, 0.0, 0.0, 0.0, 0.0, 0.0, 0.0, 0.0, 0.0, 0.0, 0.0, 0.0, 0.0, 0.0, 0.0, 0.0, 0.0, 0.0, 0.0, 0.0, 0.0, 0.0, 0.0, 0.0, 0.0, 0.0, 0.0, 0.0, 0.0, 0.0, 0.0, 0.0, 0.0, 0.0, 0.0, 0.0, 0.0, 0.0, 0.0, 0.0, 0.0, 0.0, 0.0, 0.0, 0.0, 0.0, 0.0, 0.0, 0.0, 0.0, 0.0, 0.0, 0.0, 0.0, 0.0, 0.0, 0.0, 0.0, 0.0, 0.0, 0.0, 0.0, 0.0, 0.0, 0.9517, 3.309e-08, 1.0, 3.309e-08, 1.0, 0.5, 0.9517, 0.5, 0.0, 0.0, 0.0, 0.0, 0.0, 0.0, 0.0, 0.0, 0.04833, 1.0, 7.283e-08, 1.0, 0.0, 0.5, 0.04833, 0.5, 0.0, 0.0, 0.0, 0.0, 0.0, 0.0, 0.0, 0.0, 0.0, 0.0, 0.0, 0.0, 0.0, 0.0, 0.0, 0.0, 0.0, 0.0, 0.0, 0.0, 0.0, 0.0, 0.0, 0.0, 0.0, 0.0, 0.0, 0.0, 0.0, 0.0, 0.0, 0.0, 0.04833, 0.5, 0.3346, 0.5, 0.3346, 1.0, 0.04833, 1.0, 0.9517, 0.5, 0.6654, 0.5, 0.6654, 0.0, 0.9517, 3.309e-08, 0.0, 0.0, 0.0, 0.0, 0.0, 0.0, 0.0, 0.0, 0.0, 0.0, 0.0, 0.0, 0.0, 0.0, 0.0, 0.0, 0.3346, 0.5, 0.5, 0.5, 0.5, 1.0, 0.3346, 1.0, 0.6654, 0.5, 0.5, 0.5, 0.5, 0.0, 0.6654, 0.0, 0.0, 0.0, 0.0, 0.0, 0.0, 0.0, 0.0, 0.0, 0.0, 0.0, 0.0, 0.0, -0.1931, 0.9003, -0.1931, 1.694, -0.553, 1.694, -0.553, 0.9003, 0.07372, 0.9003, 0.07372, 1.694, -0.308, 1.694, -0.308, 0.9003, -0.09714, 0.5152, -0.03039, 0.0556, 0.01058, 0.0556, -0.05102, 0.5152, 0.0, 0.0, 0.0, 0.0, 0.0, 0.0, 0.0, 0.0, 0.0, 0.0, 0.0, 0.0, 0.0, 0.0, 0.0, 0.0, 0.6407, 0.8979, 0.6822, 1.691, 0.6358, 1.694, 0.5943, 0.9003, 0.5528, 0.107, 0.2597, 0.107, 0.2597, -0.6864, 0.5113, -0.6864, 0.01058, 0.0556, 0.4986, -1.0, 0.5, -1.0, 0.5, 0.0556, -0.03039, 0.0556, 0.4985, -1.0, 0.4986, -1.0, 0.01058, 0.0556, 0.0, 0.0, 0.0, 0.0, 0.0, 0.0, 0.0, 0.0, 0.0, 0.0, 0.0, 0.0, 0.0, 0.0, 0.0, 0.0, -0.05102, 0.5152, 0.01058, 0.0556, 0.5, 0.0556, 0.5, 0.5152, 0.0, 0.0, 0.0, 0.0, 0.0, 0.0, 0.0, 0.0, 0.0, 0.0, 0.0, 0.0, 0.0, 0.0, 0.0, 0.0, 0.0, 0.0, 0.0, 0.0, 0.0, 0.0, 0.0, 0.0, -0.3565, 0.0556, 0.4975, -1.0, 0.4979, -1.0, -0.2341, 0.0556, 0.7335, 0.8931, 0.775, 1.686, 0.7286, 1.689, 0.6871, 0.8955, 0.0, 0.0, 0.0, 0.0, 0.0, 0.0, 0.0, 0.0, -0.4643, 0.5152, -0.3565, 0.0556, -0.2341, 0.0556, -0.3265, 0.5152, 0.5265, 0.9003, 0.5266, 1.694, 0.1667, 1.694, 0.1667, 0.9003, -0.591, 0.5152, -0.4788, 0.0556, -0.3565, 0.0556, -0.4643, 0.5152, 0.0, 0.0, 0.0, 0.0, 0.0, 0.0, 0.0, 0.0, -0.4788, 0.0556, 0.4972, -1.0, 0.4975, -1.0, -0.3565, 0.0556, 0.0, 0.0, 0.0, 0.0, 0.0, 0.0, 0.0, 0.0, 0.0, 0.0, 0.0, 0.0, 0.0, 0.0, 0.0, 0.0, 0.1667, 0.9003, 0.1667, 1.694, -0.1931, 1.694, -0.1931, 0.9003, 0.0, 0.0, 0.0, 0.0, 0.0, 0.0, 0.0, 0.0, 0.0, 0.0, 0.0, 0.0, 0.0, 0.0, 0.0, 0.0, -1.0, 2.0, -0.9276, 1.894, -0.7877, 1.894, -0.8125, 2.0, -0.8125, 2.0, -0.7877, 1.894, -0.6037, 1.705, -0.625, 2.0, 0.0, 0.0, 0.0, 0.0, 0.0, 0.0, 0.0, 0.0, 0.0, 0.0, 0.0, 0.0, 0.0, 0.0, 0.0, 0.0, 0.0, 0.0, 0.0, 0.0, 0.0, 0.0, 0.0, 0.0, 0.0, 0.0, 0.0, 0.0, 0.0, 0.0, 0.0, 0.0, 0.1666, -0.6864, 0.1667, 0.107, -0.1932, 0.107, -0.1932, -0.6864, 0.1667, 0.107, 0.1667, 0.9003, -0.1931, 0.9003, -0.1932, 0.107, 0.5265, -0.6864, 0.5265, 0.107, 0.1667, 0.107, 0.1666, -0.6864, 0.5265, 0.107, 0.5265, 0.9003, 0.1667, 0.9003, 0.1667, 0.107, 0.6506, -0.6937, 0.6921, 0.09967, 0.6456, 0.1021, 0.6041, -0.6913, 0.6921, 0.09967, 0.7335, 0.8931, 0.6871, 0.8955, 0.6456, 0.1021, 0.6358, 1.694, 0.2597, 1.694, 0.2597, 0.9003, 0.5943, 0.9003, 0.5943, 0.9003, 0.2597, 0.9003, 0.2597, 0.107, 0.5528, 0.107, 0.5577, -0.6889, 0.5992, 0.1045, 0.5528, 0.107, 0.5113, -0.6864, 0.5992, 0.1045, 0.6407, 0.8979, 0.5943, 0.9003, 0.5528, 0.107, 0.07371, -0.6864, 0.07372, 0.107, -0.308, 0.107, -0.308, -0.6864, 0.07372, 0.107, 0.07372, 0.9003, -0.308, 0.9003, -0.308, 0.107, -0.1932, -0.6864, -0.1932, 0.107, -0.553, 0.107, -0.553, -0.6864, -0.1932, 0.107, -0.1931, 0.9003, -0.553, 0.9003, -0.553, 0.107, 0.0, 0.0, 0.0, 0.0, 0.0, 0.0, 0.0, 0.0, 0.0, 0.0, 0.0, 0.0, 0.0, 0.0, 0.0, 0.0, 0.0, 0.0, 0.0, 0.0, 0.0, 0.0, 0.0, 0.0, -0.8154, 1.434, -0.7032, 0.9748, -0.5721, 0.9748, -0.6799, 1.434, -0.6799, 1.434, -0.5721, 0.9748, -0.4189, 0.9748, -0.5113, 1.434, 0.0, 0.0, 0.0, 0.0, 0.0, 0.0, 0.0, 0.0, -0.1742, 1.434, -0.1126, 0.9748, 0.5, 0.9748, 0.5, 1.434, 0.0, 0.0, 0.0, 0.0, 0.0, 0.0, 0.0, 0.0, -0.2307, 1.434, -0.1639, 0.9748, -0.1126, 0.9748, -0.1742, 1.434, 0.0, 0.0, 0.0, 0.0, 0.0, 0.0, 0.0, 0.0, -0.7032, 0.9748, -0.591, 0.5152, -0.4643, 0.5152, -0.5721, 0.9748, -0.5721, 0.9748, -0.4643, 0.5152, -0.3265, 0.5152, -0.4189, 0.9748, 0.0, 0.0, 0.0, 0.0, 0.0, 0.0, 0.0, 0.0, -0.1126, 0.9748, -0.05102, 0.5152, 0.5, 0.5152, 0.5, 0.9748, 0.0, 0.0, 0.0, 0.0, 0.0, 0.0, 0.0, 0.0, -0.1639, 0.9748, -0.09714, 0.5152, -0.05102, 0.5152, -0.1126, 0.9748, -0.2974, 1.705, -0.2307, 1.434, -0.1742, 1.434, -0.2358, 1.705, 0.0, 0.0, 0.0, 0.0, 0.0, 0.0, 0.0, 0.0, -0.2358, 1.705, -0.1742, 1.434, 0.5, 1.434, 0.5, 1.705, 0.0, 0.0, 0.0, 0.0, 0.0, 0.0, 0.0, 0.0, -0.7877, 1.894, -0.6799, 1.434, -0.5113, 1.434, -0.6037, 1.705, -0.9276, 1.894, -0.8154, 1.434, -0.6799, 1.434, -0.7877, 1.894, 0.0, 0.0, 0.0, 0.0, 0.0, 0.0, 0.0, 0.0, 0.0, 0.0, 0.0, 0.0, 0.0, 0.0, 0.0, 0.0, 0.0, 0.0, 0.0, 0.0, 0.0, 0.0, 0.0, 0.0, 0.0, 0.0, 0.0, 0.0, 0.0, 0.0, 0.0, 0.0, 0.0, 0.0, 0.0, 0.0, 0.0, 0.0, 0.0, 0.0, 0.0, 0.0, 0.0, 0.0, 0.0, 0.0, 0.0, 0.0, 0.0, 0.0, 0.0, 0.0, 0.0, 0.0, 0.0, 0.0, 0.0, 0.0, 0.0, 0.0, 0.0, 0.0, 0.0, 0.0, 0.0, 0.0, 0.0, 0.0, 0.0, 0.0, 0.0, 0.0, 0.0, 0.0, 0.0, 0.0, 0.0, 0.0, 0.0, 0.0, 0.0, 0.0, 0.0, 0.0, 0.0, 0.0, 0.0, 0.0, 0.6506, -0.6937, 2.738, -0.6937, 2.731, 0.09966, 0.6921, 0.09967, 0.0, 0.0, 0.0, 0.0, 0.0, 0.0, 0.0, 0.0, 0.0, 0.0, 0.0, 0.0, 0.0, 0.0, 0.0, 0.0, 0.0, 0.0, 0.0, 0.0, 0.0, 0.0, 0.0, 0.0, 0.0, 0.0, 0.0, 0.0, 0.0, 0.0, 0.0, 0.0, 0.0, 0.0, 0.0, 0.0, 0.0, 0.0, 0.0, 0.0, 0.0, 0.0, 0.0, 0.0, 0.0, 0.0, 0.0, 0.0, 0.0, 0.0, 0.0, 0.0, 0.0, 0.0, 0.6921, 0.09967, 2.731, 0.09966, 2.729, 0.893, 0.7335, 0.8931, -0.308, 0.107, -2.261, 0.107, -2.261, -0.6864, -0.308, -0.6864, 0.7335, 0.8931, 2.729, 0.893, 2.728, 1.686, 0.775, 1.686, 0.0, 0.0, 0.0, 0.0, 0.0, 0.0, 0.0, 0.0, 0.0, 0.0, 0.0, 0.0, 0.0, 0.0, 0.0, 0.0, -0.308, 1.694, -2.261, 1.694, -2.261, 0.9003, -0.308, 0.9003, 0.0, 0.0, 0.0, 0.0, 0.0, 0.0, 0.0, 0.0, 0.0, 0.0, 0.0, 0.0, 0.0, 0.0, 0.0, 0.0, -0.308, 0.9003, -2.261, 0.9003, -2.261, 0.107, -0.308, 0.107, 0.0, 0.0, 0.0, 0.0, 0.0, 0.0, 0.0, 0.0, 0.0, 0.0, 0.0, 0.0, 0.0, 0.0, 0.0, 0.0, 0.0, 0.0, 0.0, 0.0, 0.0, 0.0, 0.0, 0.0, 0.0, 0.0, 0.0, 0.0, 0.0, 0.0, 0.0, 0.0, 0.0, 0.0, 0.0, 0.0, 0.0, 0.0, 0.0, 0.0, 0.0, 0.0, 0.0, 0.0, 0.0, 0.0, 0.0, 0.0, 0.0, 0.0, 0.0, 0.0, 0.0, 0.0, 0.0, 0.0, 0.0, 0.0, 0.0, 0.0, 0.0, 0.0, 0.0, 0.0, 0.0, 0.0, 0.0, 0.0, 0.0, 0.0, 0.0, 0.0, 0.0, 0.0, 0.0, 0.0, 0.0, 0.0, 0.0, 0.0, 0.0, 0.0, 0.0, 0.0, 0.0, 0.0, 0.0, 0.0, 0.0, 0.0, 0.0, 0.0, 0.0, 0.0, 0.0, 0.0, 0.0, 0.0, 0.0, 0.0, 0.0, 0.0, 0.0, 0.0, 0.0, 0.0, 0.0, 0.0, 0.0, 0.0, 0.0, 0.0, 0.0, 0.0, 0.0, 0.0, 0.0, 0.0, 0.0, 0.0, 0.0, 0.0, 0.0, 0.0, 0.0, 0.0, 0.0, 0.0, 0.0, 0.0, 0.0, 0.0, 0.0, 0.0, 0.0, 0.0, 0.0, 0.0, 0.0, 0.0, 0.0, 0.0, 0.0, 0.0, 0.0, 0.0, 0.0, 0.0, 0.0, 0.0, 0.0, 0.0, 0.0, 0.0, 0.0, 0.0, 0.0, 0.0, 0.0, 0.0, 0.0, 0.0, 0.0, 0.0, 0.0, 0.0, 0.0, 0.0, 0.0, 0.0, 0.0, 0.0, 0.0, 0.0, 0.0, 0.0, 0.0, 0.0, 0.0, 0.0, 0.0, 0.0, 0.0, 0.0, 1.604, 1.705, 1.305, 1.705, 1.238, 1.434, 1.511, 1.434, 1.419, 0.9748, 1.17, 0.9748, 1.103, 0.5152, 1.327, 0.5152, 0.0, 0.0, 0.0, 0.0, 0.0, 0.0, 0.0, 0.0, 1.511, 1.434, 1.238, 1.434, 1.17, 0.9748, 1.419, 0.9748, 0.0, 0.0, 0.0, 0.0, 0.0, 0.0, 0.0, 0.0, 2.775, -1.166, 3.078, -1.166, 3.078, -0.3311, 2.775, -0.3311, 2.775, -2.0, 3.078, -2.0, 3.078, -1.166, 2.775, -1.166, 0.0, 0.0, 0.0, 0.0, 0.0, 0.0, 0.0, 0.0, 0.0, 0.0, 0.0, 0.0, 0.0, 0.0, 0.0, 0.0, 0.0, 0.0, 0.0, 0.0, 0.0, 0.0, 0.0, 0.0, 0.0, 0.0, 0.0, 0.0, 0.0, 0.0, 0.0, 0.0, 1.234, 0.0556, 1.036, 0.0556, 0.5015, -1.0, 0.5021, -1.0, 2.775, -0.3311, 3.078, -0.3311, 3.078, 0.5034, 2.775, 0.5034, 0.0, 0.0, 0.0, 0.0, 0.0, 0.0, 0.0, 0.0, 1.327, 0.5152, 1.103, 0.5152, 1.036, 0.0556, 1.234, 0.0556, 0.0, 0.0, 0.0, 0.0, 0.0, 0.0, 0.0, 0.0, 0.0, 0.0, 0.0, 0.0, 0.0, 0.0, 0.0, 0.0, 0.0, 0.0, 0.0, 0.0, 0.0, 0.0, 0.0, 0.0, 0.0, 0.0, 0.0, 0.0, 0.0, 0.0, 0.0, 0.0, -0.6037, 1.705, -0.5113, 1.434, -0.2307, 1.434, -0.2974, 1.705, -0.4189, 0.9748, -0.3265, 0.5152, -0.09714, 0.5152, -0.1639, 0.9748, 0.0, 0.0, 0.0, 0.0, 0.0, 0.0, 0.0, 0.0, -0.5113, 1.434, -0.4189, 0.9748, -0.1639, 0.9748, -0.2307, 1.434, 0.0, 0.0, 0.0, 0.0, 0.0, 0.0, 0.0, 0.0, 0.6456, 0.1021, 0.6871, 0.8955, 0.6407, 0.8979, 0.5992, 0.1045, 0.6041, -0.6913, 0.6456, 0.1021, 0.5992, 0.1045, 0.5577, -0.6889, 0.0, 0.0, 0.0, 0.0, 0.0, 0.0, 0.0, 0.0, 0.0, 0.0, 0.0, 0.0, 0.0, 0.0, 0.0, 0.0, 0.0, 0.0, 0.0, 0.0, 0.0, 0.0, 0.0, 0.0, -0.2341, 0.0556, 0.4979, -1.0, 0.4985, -1.0, -0.03039, 0.0556, 0.6871, 0.8955, 0.7286, 1.689, 0.6822, 1.691, 0.6407, 0.8979, 0.0, 0.0, 0.0, 0.0, 0.0, 0.0, 0.0, 0.0, -0.3265, 0.5152, -0.2341, 0.0556, -0.03039, 0.0556, -0.09714, 0.5152, 0.0, 0.0, 0.0, 0.0, 0.0, 0.0, 0.0, 0.0, 0.0, 0.0, 0.0, 0.0, 0.0, 0.0, 0.0, 0.0])
me_cube_001.materials.append(mat_barn)
me_cube_001.materials.append(mat_roof)
me_cube_001.materials.append(mat_white_barn)
me_cube_001.use_remesh_preserve_volume = False
me_cube_001.use_remesh_preserve_attributes = False
me_cube_001.use_mirror_vertex_groups = False
me_cube_001.update()
me_cube_004 = bpy.data.meshes.new('Cube.004')
me_cube_004.from_pydata([(-1.383, -0.9179, -0.9278), (-1.383, 0.7838, 0.9621), (-1.383, -0.7849, -0.9507), (-1.383, 0.9167, 0.9392), (0.6166, -0.9179, -0.9278), (0.6166, 0.7838, 0.9621), (0.6166, -0.7849, -0.9507), (0.6166, 0.9167, 0.9392), (-1.0, -1.0, -0.9882), (-1.0, -1.0, 1.0), (-1.0, 1.0, -0.9882), (-1.0, 1.0, 1.0), (1.0, -1.0, -0.9882), (1.0, -1.0, 1.0), (1.0, 1.0, -0.9882), (1.0, 1.0, 1.0), (1.0, 0.8699, 0.9483), (1.0, 0.8699, -0.9365), (1.0, -0.8699, 0.9483), (1.0, -0.8699, -0.9365), (-0.3071, 0.8699, 0.9483), (-0.3071, 0.8699, -0.9365), (-0.3071, -0.8699, 0.9483), (-0.3071, -0.8699, -0.9365), (-1.383, 0.7838, -0.9507), (-1.383, -0.9179, 0.9392), (-1.383, 0.9167, -0.9278), (-1.383, -0.7849, 0.9621), (0.6166, 0.7838, -0.9507), (0.6166, -0.9179, 0.9392), (0.6166, 0.9167, -0.9278), (0.6166, -0.7849, 0.9621)], [], [(1, 3, 2, 0), (3, 7, 6, 2), (7, 5, 4, 6), (5, 1, 0, 4), (0, 2, 6, 4), (5, 7, 3, 1), (9, 11, 10, 8), (11, 15, 14, 10), (12, 14, 17, 19), (13, 9, 8, 12), (8, 10, 14, 12), (13, 15, 11, 9), (19, 17, 21, 23), (15, 13, 18, 16), (14, 15, 16, 17), (13, 12, 19, 18), (20, 22, 23, 21), (16, 18, 22, 20), (18, 19, 23, 22), (17, 16, 20, 21), (25, 27, 26, 24), (27, 31, 30, 26), (31, 29, 28, 30), (29, 25, 24, 28), (24, 26, 30, 28), (29, 31, 27, 25)])
me_cube_004.polygons.foreach_set('material_index', [0, 0, 0, 0, 0, 0, 0, 0, 0, 0, 0, 0, 0, 0, 0, 0, 1, 0, 0, 0, 0, 0, 0, 0, 0, 0])
_uv = me_cube_004.uv_layers.new(name='UVMap')
_uv.uv.foreach_set('vector', [0.0, 0.0, 1.0, 0.0, 1.0, 1.0, 0.0, 1.0, 0.9229, 3.0, -0.5385, 3.0, -0.5385, 0.6272, 0.9229, 0.6272, 2.917, 2.306, 2.833, 2.239, 2.833, -0.1339, 2.917, -0.06682, -2.0, 0.6272, -0.5385, 0.6272, -0.5385, 3.0, -2.0, 3.0, 0.0, 0.0, 1.0, 0.0, 1.0, 1.0, 0.0, 1.0, 0.0, 0.0, 1.0, 0.0, 1.0, 1.0, 0.0, 1.0, 0.0, 0.0, 1.0, 0.0, 1.0, 1.0, 0.0, 1.0, -0.5385, -2.0, 0.9229, -2.0, 0.9229, -0.6214, -0.5385, -0.6214, 2.376, -2.0, 2.376, -0.1339, 2.338, -0.2553, 2.338, -1.879, -2.0, -0.7514, -0.5385, -0.7514, -0.5385, 0.6272, -2.0, 0.6272, -0.5385, 0.6272, -0.5385, -0.6214, 0.9229, -0.6214, 0.9229, 0.6272, -2.0, -0.7514, -2.0, -2.0, -0.5385, -2.0, -0.5385, -0.7514, 0.9229, 2.259, 0.9229, 1.173, 1.878, 1.173, 1.878, 2.259, 0.9229, -0.1339, 0.9229, -2.0, 0.9607, -1.879, 0.9607, -0.2553, 1.71, -0.921, 1.71, 0.5318, 1.589, 0.494, 1.589, -0.8833, 1.589, -1.213, 1.589, -2.666, 1.71, -2.628, 1.71, -1.251, -2.0, -2.0, 3.0, -2.0, 3.0, 3.0, -2.0, 3.0, 2.833, -0.1339, 2.833, 0.9523, 1.878, 0.9523, 1.878, -0.1339, 2.833, 0.9523, 2.833, 2.259, 1.878, 2.259, 1.878, 0.9523, 0.9229, 1.173, 0.9229, -0.1339, 1.878, -0.1339, 1.878, 1.173, 0.0, 0.0, 1.0, 0.0, 1.0, 1.0, 0.0, 1.0, 0.0, 0.0, 1.0, 0.0, 1.0, 1.0, 0.0, 1.0, 2.917, -0.06682, 3.0, -0.1339, 3.0, 2.239, 2.917, 2.306, 0.0, 0.0, 1.0, 0.0, 1.0, 1.0, 0.0, 1.0, 0.0, 0.0, 1.0, 0.0, 1.0, 1.0, 0.0, 1.0, 0.0, 0.0, 1.0, 0.0, 1.0, 1.0, 0.0, 1.0])
me_cube_004.materials.append(mat_white_barn_004)
me_cube_004.materials.append(mat_barn_004)
me_cube_004.use_remesh_preserve_volume = False
me_cube_004.use_remesh_preserve_attributes = False
me_cube_004.use_mirror_vertex_groups = False
me_cube_004.update()
me_cube_005 = bpy.data.meshes.new('Cube.005')
me_cube_005.from_pydata([(-1.383, -0.9179, -0.9278), (-1.383, 0.7838, 0.9621), (-1.383, -0.7849, -0.9507), (-1.383, 0.9167, 0.9392), (0.6166, -0.9179, -0.9278), (0.6166, 0.7838, 0.9621), (0.6166, -0.7849, -0.9507), (0.6166, 0.9167, 0.9392), (-1.0, -1.0, -0.9882), (-1.0, -1.0, 1.0), (-1.0, 1.0, -0.9882), (-1.0, 1.0, 1.0), (1.0, -1.0, -0.9882), (1.0, -1.0, 1.0), (1.0, 1.0, -0.9882), (1.0, 1.0, 1.0), (1.0, 0.8699, 0.9483), (1.0, 0.8699, -0.9365), (1.0, -0.8699, 0.9483), (1.0, -0.8699, -0.9365), (-0.3071, 0.8699, 0.9483), (-0.3071, 0.8699, -0.9365), (-0.3071, -0.8699, 0.9483), (-0.3071, -0.8699, -0.9365), (-1.383, 0.7838, -0.9507), (-1.383, -0.9179, 0.9392), (-1.383, 0.9167, -0.9278), (-1.383, -0.7849, 0.9621), (0.6166, 0.7838, -0.9507), (0.6166, -0.9179, 0.9392), (0.6166, 0.9167, -0.9278), (0.6166, -0.7849, 0.9621)], [], [(1, 3, 2, 0), (3, 7, 6, 2), (7, 5, 4, 6), (5, 1, 0, 4), (0, 2, 6, 4), (5, 7, 3, 1), (9, 11, 10, 8), (11, 15, 14, 10), (12, 14, 17, 19), (13, 9, 8, 12), (8, 10, 14, 12), (13, 15, 11, 9), (19, 17, 21, 23), (15, 13, 18, 16), (14, 15, 16, 17), (13, 12, 19, 18), (20, 22, 23, 21), (16, 18, 22, 20), (18, 19, 23, 22), (17, 16, 20, 21), (25, 27, 26, 24), (27, 31, 30, 26), (31, 29, 28, 30), (29, 25, 24, 28), (24, 26, 30, 28), (29, 31, 27, 25)])
me_cube_005.polygons.foreach_set('material_index', [0, 0, 0, 0, 0, 0, 0, 0, 0, 0, 0, 0, 0, 0, 0, 0, 1, 0, 0, 0, 0, 0, 0, 0, 0, 0])
_uv = me_cube_005.uv_layers.new(name='UVMap')
_uv.uv.foreach_set('vector', [0.0, 0.0, 1.0, 0.0, 1.0, 1.0, 0.0, 1.0, 0.9229, 3.0, -0.5385, 3.0, -0.5385, 0.6272, 0.9229, 0.6272, 2.917, 2.306, 2.833, 2.239, 2.833, -0.1339, 2.917, -0.06682, -2.0, 0.6272, -0.5385, 0.6272, -0.5385, 3.0, -2.0, 3.0, 0.0, 0.0, 1.0, 0.0, 1.0, 1.0, 0.0, 1.0, 0.0, 0.0, 1.0, 0.0, 1.0, 1.0, 0.0, 1.0, 0.0, 0.0, 1.0, 0.0, 1.0, 1.0, 0.0, 1.0, -0.5385, -2.0, 0.9229, -2.0, 0.9229, -0.6214, -0.5385, -0.6214, 2.376, -2.0, 2.376, -0.1339, 2.338, -0.2553, 2.338, -1.879, -2.0, -0.7514, -0.5385, -0.7514, -0.5385, 0.6272, -2.0, 0.6272, -0.5385, 0.6272, -0.5385, -0.6214, 0.9229, -0.6214, 0.9229, 0.6272, -2.0, -0.7514, -2.0, -2.0, -0.5385, -2.0, -0.5385, -0.7514, 0.9229, 2.259, 0.9229, 1.173, 1.878, 1.173, 1.878, 2.259, 0.9229, -0.1339, 0.9229, -2.0, 0.9607, -1.879, 0.9607, -0.2553, 1.71, -0.921, 1.71, 0.5318, 1.589, 0.494, 1.589, -0.8833, 1.589, -1.213, 1.589, -2.666, 1.71, -2.628, 1.71, -1.251, -2.0, -2.0, 3.0, -2.0, 3.0, 3.0, -2.0, 3.0, 2.833, -0.1339, 2.833, 0.9523, 1.878, 0.9523, 1.878, -0.1339, 2.833, 0.9523, 2.833, 2.259, 1.878, 2.259, 1.878, 0.9523, 0.9229, 1.173, 0.9229, -0.1339, 1.878, -0.1339, 1.878, 1.173, 0.0, 0.0, 1.0, 0.0, 1.0, 1.0, 0.0, 1.0, 0.0, 0.0, 1.0, 0.0, 1.0, 1.0, 0.0, 1.0, 2.917, -0.06682, 3.0, -0.1339, 3.0, 2.239, 2.917, 2.306, 0.0, 0.0, 1.0, 0.0, 1.0, 1.0, 0.0, 1.0, 0.0, 0.0, 1.0, 0.0, 1.0, 1.0, 0.0, 1.0, 0.0, 0.0, 1.0, 0.0, 1.0, 1.0, 0.0, 1.0])
me_cube_005.materials.append(mat_white_barn_005)
me_cube_005.materials.append(mat_barn_005)
me_cube_005.use_remesh_preserve_volume = False
me_cube_005.use_remesh_preserve_attributes = False
me_cube_005.use_mirror_vertex_groups = False
me_cube_005.update()
me_cube_007 = bpy.data.meshes.new('Cube.007')
me_cube_007.from_pydata([(-1.383, -0.9179, -0.9278), (-1.383, 0.7838, 0.9621), (-1.383, -0.7849, -0.9507), (-1.383, 0.9167, 0.9392), (0.6166, -0.9179, -0.9278), (0.6166, 0.7838, 0.9621), (0.6166, -0.7849, -0.9507), (0.6166, 0.9167, 0.9392), (-1.0, -1.0, -0.9882), (-1.0, -1.0, 1.0), (-1.0, 1.0, -0.9882), (-1.0, 1.0, 1.0), (1.0, -1.0, -0.9882), (1.0, -1.0, 1.0), (1.0, 1.0, -0.9882), (1.0, 1.0, 1.0), (1.0, 0.8699, 0.9483), (1.0, 0.8699, -0.9365), (1.0, -0.8699, 0.9483), (1.0, -0.8699, -0.9365), (-0.3071, 0.8699, 0.9483), (-0.3071, 0.8699, -0.9365), (-0.3071, -0.8699, 0.9483), (-0.3071, -0.8699, -0.9365), (-1.383, 0.7838, -0.9507), (-1.383, -0.9179, 0.9392), (-1.383, 0.9167, -0.9278), (-1.383, -0.7849, 0.9621), (0.6166, 0.7838, -0.9507), (0.6166, -0.9179, 0.9392), (0.6166, 0.9167, -0.9278), (0.6166, -0.7849, 0.9621)], [], [(1, 3, 2, 0), (3, 7, 6, 2), (7, 5, 4, 6), (5, 1, 0, 4), (0, 2, 6, 4), (5, 7, 3, 1), (9, 11, 10, 8), (11, 15, 14, 10), (12, 14, 17, 19), (13, 9, 8, 12), (8, 10, 14, 12), (13, 15, 11, 9), (19, 17, 21, 23), (15, 13, 18, 16), (14, 15, 16, 17), (13, 12, 19, 18), (20, 22, 23, 21), (16, 18, 22, 20), (18, 19, 23, 22), (17, 16, 20, 21), (25, 27, 26, 24), (27, 31, 30, 26), (31, 29, 28, 30), (29, 25, 24, 28), (24, 26, 30, 28), (29, 31, 27, 25)])
me_cube_007.polygons.foreach_set('material_index', [0, 0, 0, 0, 0, 0, 0, 0, 0, 0, 0, 0, 0, 0, 0, 0, 1, 0, 0, 0, 0, 0, 0, 0, 0, 0])
_uv = me_cube_007.uv_layers.new(name='UVMap')
_uv.uv.foreach_set('vector', [0.0, 0.0, 1.0, 0.0, 1.0, 1.0, 0.0, 1.0, 0.9229, 3.0, -0.5385, 3.0, -0.5385, 0.6272, 0.9229, 0.6272, 2.917, 2.306, 2.833, 2.239, 2.833, -0.1339, 2.917, -0.06682, -2.0, 0.6272, -0.5385, 0.6272, -0.5385, 3.0, -2.0, 3.0, 0.0, 0.0, 1.0, 0.0, 1.0, 1.0, 0.0, 1.0, 0.0, 0.0, 1.0, 0.0, 1.0, 1.0, 0.0, 1.0, 0.0, 0.0, 1.0, 0.0, 1.0, 1.0, 0.0, 1.0, -0.5385, -2.0, 0.9229, -2.0, 0.9229, -0.6214, -0.5385, -0.6214, 2.376, -2.0, 2.376, -0.1339, 2.338, -0.2553, 2.338, -1.879, -2.0, -0.7514, -0.5385, -0.7514, -0.5385, 0.6272, -2.0, 0.6272, -0.5385, 0.6272, -0.5385, -0.6214, 0.9229, -0.6214, 0.9229, 0.6272, -2.0, -0.7514, -2.0, -2.0, -0.5385, -2.0, -0.5385, -0.7514, 0.9229, 2.259, 0.9229, 1.173, 1.878, 1.173, 1.878, 2.259, 0.9229, -0.1339, 0.9229, -2.0, 0.9607, -1.879, 0.9607, -0.2553, 1.71, -0.921, 1.71, 0.5318, 1.589, 0.494, 1.589, -0.8833, 1.589, -1.213, 1.589, -2.666, 1.71, -2.628, 1.71, -1.251, -2.0, -2.0, 3.0, -2.0, 3.0, 3.0, -2.0, 3.0, 2.833, -0.1339, 2.833, 0.9523, 1.878, 0.9523, 1.878, -0.1339, 2.833, 0.9523, 2.833, 2.259, 1.878, 2.259, 1.878, 0.9523, 0.9229, 1.173, 0.9229, -0.1339, 1.878, -0.1339, 1.878, 1.173, 0.0, 0.0, 1.0, 0.0, 1.0, 1.0, 0.0, 1.0, 0.0, 0.0, 1.0, 0.0, 1.0, 1.0, 0.0, 1.0, 2.917, -0.06682, 3.0, -0.1339, 3.0, 2.239, 2.917, 2.306, 0.0, 0.0, 1.0, 0.0, 1.0, 1.0, 0.0, 1.0, 0.0, 0.0, 1.0, 0.0, 1.0, 1.0, 0.0, 1.0, 0.0, 0.0, 1.0, 0.0, 1.0, 1.0, 0.0, 1.0])
me_cube_007.materials.append(mat_white_barn_006)
me_cube_007.materials.append(mat_barn_006)
me_cube_007.use_remesh_preserve_volume = False
me_cube_007.use_remesh_preserve_attributes = False
me_cube_007.use_mirror_vertex_groups = False
me_cube_007.update()

# ---- objects
ob_cube_005 = bpy.data.objects.new('Cube.005', me_cube_008)
ob_cube_002 = bpy.data.objects.new('Cube.002', me_cube_003)
ob_cube = bpy.data.objects.new('Cube', me_cube_001)
ob_lamp = bpy.data.objects.new('Lamp', light_lamp)
ob_camera = bpy.data.objects.new('Camera', cam_camera)
ob_cube_001 = bpy.data.objects.new('Cube.001', me_cube_004)
ob_cube_003 = bpy.data.objects.new('Cube.003', me_cube_005)
ob_cube_004 = bpy.data.objects.new('Cube.004', me_cube_007)

# ---- transforms, parenting, visibility, modifiers, constraints
ob_cube_005.location = (0.0, 0.0, 0.6093)
ob_cube_005.scale = (1.0, 6.0, 0.8043)
ob_cube_005.lineart.crease_threshold = 0.0
_m = ob_cube_005.modifiers.new('Mirror', 'MIRROR')
ob_cube_002.location = (4.31, -2.848, 2.345)
ob_cube_002.rotation_euler = (0.0, 0.0, 1.571)
ob_cube_002.scale = (0.1, 1.4, 2.574)
ob_cube_002.lineart.crease_threshold = 0.0
ob_cube.location = (0.0, 0.0, 0.6093)
ob_cube.scale = (1.0, 6.0, 0.8043)
ob_cube.lineart.crease_threshold = 0.0
_m = ob_cube.modifiers.new('Mirror', 'MIRROR')
ob_lamp.location = (4.076, 1.005, 5.358)
ob_lamp.rotation_euler = (0.6503, 0.05522, 1.866)
ob_lamp.scale = (0.9995, 0.9332, 0.8815)
ob_lamp.lock_rotations_4d = False
ob_lamp.empty_display_type = 'ARROWS'
ob_lamp.color = (0.0, 0.0, 0.0, 0.0)
ob_lamp.lineart.crease_threshold = 0.0
ob_camera.location = (7.481, -6.508, 4.907)
ob_camera.rotation_euler = (1.109, 0.01082, 0.8149)
ob_camera.scale = (1.0, 0.8467, 0.9644)
ob_camera.lock_rotations_4d = False
ob_camera.empty_display_type = 'ARROWS'
ob_camera.color = (0.0, 0.0, 0.0, 0.0)
ob_camera.display_type = 'WIRE'
ob_camera.lineart.crease_threshold = 0.0
ob_cube_001.location = (4.31, 2.915, 2.345)
ob_cube_001.rotation_euler = (0.0, 0.0, -1.571)
ob_cube_001.scale = (0.1, 1.4, 2.574)
ob_cube_001.lineart.crease_threshold = 0.0
ob_cube_003.location = (-4.485, 2.915, 2.345)
ob_cube_003.rotation_euler = (0.0, 0.0, -1.571)
ob_cube_003.scale = (0.1, 1.4, 2.574)
ob_cube_003.lineart.crease_threshold = 0.0
ob_cube_004.location = (-4.485, -2.848, 2.345)
ob_cube_004.rotation_euler = (0.0, 0.0, 1.571)
ob_cube_004.scale = (0.1, 1.4, 2.574)
ob_cube_004.lineart.crease_threshold = 0.0

# ---- collection membership
col_collection_1.objects.link(ob_cube_005)
col_collection_1.objects.link(ob_cube_002)
col_collection_1.objects.link(ob_cube)
col_collection_1.objects.link(ob_lamp)
col_collection_1.objects.link(ob_camera)
col_collection_1.objects.link(ob_cube_001)
col_collection_1.objects.link(ob_cube_003)
col_collection_1.objects.link(ob_cube_004)

# ---- scene / render settings (as saved in the file)
scene.camera = ob_camera
scene.frame_start = 1; scene.frame_end = 250; scene.frame_set(1)
scene.render.engine = 'BLENDER_EEVEE_NEXT'
scene.render.resolution_percentage = 50
scene.render.dither_intensity = 0.0
scene.cycles.use_denoising = False
scene.cycles.samples = 10
scene.cycles.sampling_pattern = 'TABULATED_SOBOL'
scene.cycles.light_sampling_threshold = 0.0
scene.cycles.use_adaptive_sampling = False
scene.cycles.use_light_tree = False
scene.cycles.blur_glossy = 0.0
scene.cycles.pixel_filter_type = 'GAUSSIAN'
scene.cycles.sample_clamp_indirect = 0.0
scene.view_settings.view_transform = 'Standard'
bpy.context.view_layer.update()

